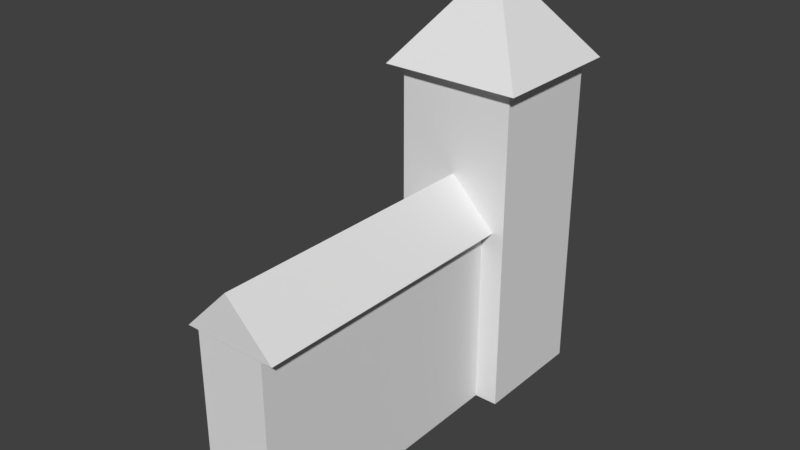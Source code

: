 # Source: Castle_Wallfence_Cap.blend  (saved by Blender 2.79.0; exported with 4.5.12 LTS)
import bpy
from mathutils import Matrix  # noqa: F401  (used for matrix-valued properties, if any)

bpy.ops.wm.read_factory_settings(use_empty=True)
scene = bpy.context.scene
scene.name = 'Scene'

# ---- collections
col_collection_1 = bpy.data.collections.new('Collection 1'); scene.collection.children.link(col_collection_1)

# ---- materials (node trees are filled in below, after node groups)
mat_material = bpy.data.materials.new('Material')
mat_material.alpha_threshold = 0.0
mat_material.use_transparent_shadow = False
mat_material.roughness = 0.5
mat_material.line_color = (0.0, 0.0, 0.0, 1.0)

# ---- material node trees

# ---- world
world_world = bpy.data.worlds.new('World'); scene.world = world_world
world_world.color = (0.05088, 0.05088, 0.05088)
world_world.use_sun_shadow = False
world_world.sun_shadow_jitter_overblur = 0.0
world_world.cycles.sampling_method = 'MANUAL'

# ---- meshes
me_cube = bpy.data.meshes.new('Cube')
me_cube.from_pydata([(0.75, -3.0, -1.0), (-0.75, -3.0, -1.0), (0.75, 3.0, 3.0), (0.75, -3.0, 3.0), (-0.75, -3.0, 3.0), (-0.75, 3.0, 3.0), (0.75, 3.0, -0.9643), (0.75, 3.0, -0.4286), (0.75, 3.0, -0.1429), (0.75, 3.0, 0.1429), (0.75, 3.0, 0.4286), (0.75, 3.0, 0.7143), (0.75, 3.0, 1.0), (0.75, 3.0, 1.286), (0.75, 3.0, 1.571), (0.75, 3.0, 1.857), (0.75, 3.0, 2.143), (0.75, 3.0, 2.429), (0.75, 3.0, 2.714), (0.75, -3.0, -0.7143), (0.75, -3.0, -0.4286), (0.75, -3.0, -0.1429), (0.75, -3.0, 0.1429), (0.75, -3.0, 0.4286), (0.75, -3.0, 0.7143), (0.75, -3.0, 1.0), (0.75, -3.0, 1.286), (0.75, -3.0, 1.571), (0.75, -3.0, 1.857), (0.75, -3.0, 2.143), (0.75, -3.0, 2.429), (0.75, -3.0, 2.714), (-0.75, -3.0, -0.7143), (-0.75, -3.0, -0.4286), (-0.75, -3.0, -0.1429), (-0.75, -3.0, 0.1429), (-0.75, -3.0, 0.4286), (-0.75, -3.0, 0.7143), (-0.75, -3.0, 1.0), (-0.75, -3.0, 1.286), (-0.75, -3.0, 1.571), (-0.75, -3.0, 1.857), (-0.75, -3.0, 2.143), (-0.75, -3.0, 2.429), (-0.75, -3.0, 2.714), (-0.75, 3.0, -0.9643), (-0.75, 3.0, -0.4286), (-0.75, 3.0, -0.1429), (-0.75, 3.0, 0.1429), (-0.75, 3.0, 0.4286), (-0.75, 3.0, 0.7143), (-0.75, 3.0, 1.0), (-0.75, 3.0, 1.286), (-0.75, 3.0, 1.571), (-0.75, 3.0, 1.857), (-0.75, 3.0, 2.143), (-0.75, 3.0, 2.429), (-0.75, 3.0, 2.714), (-1.0, -3.0, 3.001), (0.0, -3.0, 4.001), (-1.0, 3.0, 3.001), (0.0, 3.0, 4.001), (1.0, -3.0, 3.001), (0.0, -3.0, 4.001), (1.0, 3.0, 3.001), (0.0, 3.0, 4.001), (1.25, 3.0, 2.714), (1.25, 3.0, 3.0), (1.25, 3.0, -0.9643), (1.25, 3.0, -0.4286), (1.25, 3.0, -0.1429), (1.25, 3.0, 0.1429), (1.25, 3.0, 0.4286), (1.25, 3.0, 0.7143), (1.25, 3.0, 1.0), (1.25, 3.0, 1.286), (1.25, 3.0, 1.571), (1.25, 3.0, 1.857), (1.25, 3.0, 2.143), (1.25, 3.0, 2.429), (1.25, 5.5, 0.7143), (1.25, 5.5, 0.4286), (1.25, 5.5, 3.0), (1.25, 5.5, 2.714), (1.25, 5.5, 0.1429), (1.25, 5.5, -0.1429), (1.25, 5.5, -0.9643), (1.25, 5.5, -0.4286), (1.25, 5.5, 1.0), (1.25, 5.5, 1.286), (1.25, 5.5, 1.571), (1.25, 5.5, 1.857), (1.25, 5.5, 2.143), (1.25, 5.5, 2.429), (-1.25, 3.0, 2.714), (-1.25, 3.0, 3.0), (-1.25, 3.0, -0.9643), (-1.25, 3.0, -0.4286), (-1.25, 3.0, -0.1429), (-1.25, 3.0, 0.1429), (-1.25, 3.0, 0.4286), (-1.25, 3.0, 0.7143), (-1.25, 3.0, 1.0), (-1.25, 3.0, 1.286), (-1.25, 3.0, 1.571), (-1.25, 3.0, 1.857), (-1.25, 3.0, 2.143), (-1.25, 3.0, 2.429), (-1.25, 5.5, 1.286), (-1.25, 5.5, 1.0), (-1.25, 5.5, 0.7143), (-1.25, 5.5, 0.1429), (-1.25, 5.5, 0.4286), (-1.25, 5.5, 2.714), (-1.25, 5.5, 3.0), (-1.25, 5.5, -0.9643), (-1.25, 5.5, -0.4286), (-1.25, 5.5, -0.1429), (-1.25, 5.5, 1.571), (-1.25, 5.5, 1.857), (-1.25, 5.5, 2.143), (-1.25, 5.5, 2.429), (-1.25, 5.5, 6.0), (1.25, 5.5, 6.0), (1.25, 3.0, 6.0), (-1.25, 3.0, 6.0), (-1.5, 2.75, 6.0), (0.0, 4.25, 8.0), (-1.5, 5.75, 6.0), (0.0, 4.25, 8.0), (1.5, 2.75, 6.0), (0.0, 4.25, 8.0), (1.5, 5.75, 6.0), (0.0, 4.25, 8.0), (1.25, 3.0, 5.625), (1.25, 3.0, 5.25), (1.25, 3.0, 4.875), (1.25, 3.0, 4.5), (1.25, 3.0, 4.125), (1.25, 3.0, 3.75), (1.25, 3.0, 3.375), (1.25, 5.5, 3.375), (1.25, 5.5, 3.75), (1.25, 5.5, 4.125), (1.25, 5.5, 4.5), (1.25, 5.5, 4.875), (1.25, 5.5, 5.25), (1.25, 5.5, 5.625), (-1.25, 3.0, 3.375), (-1.25, 3.0, 3.75), (-1.25, 3.0, 4.125), (-1.25, 3.0, 4.5), (-1.25, 3.0, 4.875), (-1.25, 3.0, 5.25), (-1.25, 3.0, 5.625), (-1.25, 5.5, 5.625), (-1.25, 5.5, 5.25), (-1.25, 5.5, 4.875), (-1.25, 5.5, 4.5), (-1.25, 5.5, 4.125), (-1.25, 5.5, 3.75), (-1.25, 5.5, 3.375), (0.45, -3.0, -1.0), (0.15, -3.0, -1.0), (-0.15, -3.0, -1.0), (-0.45, -3.0, -1.0), (0.45, -3.0, 3.0), (0.15, -3.0, 3.0), (-0.15, -3.0, 3.0), (-0.45, -3.0, 3.0), (0.45, -3.0, -0.7143), (0.15, -3.0, -0.7143), (-0.15, -3.0, -0.7143), (-0.45, -3.0, -0.7143), (0.45, -3.0, -0.4286), (0.15, -3.0, -0.4286), (-0.15, -3.0, -0.4286), (-0.45, -3.0, -0.4286), (0.45, -3.0, -0.1429), (0.15, -3.0, -0.1429), (-0.15, -3.0, -0.1429), (-0.45, -3.0, -0.1429), (0.45, -3.0, 0.1429), (0.15, -3.0, 0.1429), (-0.15, -3.0, 0.1429), (-0.45, -3.0, 0.1429), (0.45, -3.0, 0.4286), (0.15, -3.0, 0.4286), (-0.15, -3.0, 0.4286), (-0.45, -3.0, 0.4286), (0.45, -3.0, 0.7143), (0.15, -3.0, 0.7143), (-0.15, -3.0, 0.7143), (-0.45, -3.0, 0.7143), (0.45, -3.0, 1.0), (0.15, -3.0, 1.0), (-0.15, -3.0, 1.0), (-0.45, -3.0, 1.0), (0.45, -3.0, 1.286), (0.15, -3.0, 1.286), (-0.15, -3.0, 1.286), (-0.45, -3.0, 1.286), (0.45, -3.0, 1.571), (0.15, -3.0, 1.571), (-0.15, -3.0, 1.571), (-0.45, -3.0, 1.571), (0.45, -3.0, 1.857), (0.15, -3.0, 1.857), (-0.15, -3.0, 1.857), (-0.45, -3.0, 1.857), (0.45, -3.0, 2.143), (0.15, -3.0, 2.143), (-0.15, -3.0, 2.143), (-0.45, -3.0, 2.143), (0.45, -3.0, 2.429), (0.15, -3.0, 2.429), (-0.15, -3.0, 2.429), (-0.45, -3.0, 2.429), (0.45, -3.0, 2.714), (0.15, -3.0, 2.714), (-0.15, -3.0, 2.714), (-0.45, -3.0, 2.714), (-1.25, 5.409, 3.75), (-1.25, 5.409, 3.375)], [], [(221, 169, 4, 44), (165, 173, 32, 1), (173, 177, 33, 32), (177, 181, 34, 33), (181, 185, 35, 34), (185, 189, 36, 35), (189, 193, 37, 36), (193, 197, 38, 37), (197, 201, 39, 38), (201, 205, 40, 39), (205, 209, 41, 40), (209, 213, 42, 41), (213, 217, 43, 42), (217, 221, 44, 43), (4, 5, 57, 56, 55, 54, 53, 52, 51, 50, 49, 48, 47, 46, 45, 1, 32, 33, 34, 35, 36, 37, 38, 39, 40, 41, 42, 43, 44), (2, 3, 31, 30, 29, 28, 27, 26, 25, 24, 23, 22, 21, 20, 19, 0, 6, 7, 8, 9, 10, 11, 12, 13, 14, 15, 16, 17, 18), (58, 59, 61, 60), (64, 65, 63, 62), (62, 63, 59, 58), (60, 64, 62, 58), (65, 61, 59, 63), (126, 127, 129, 128), (128, 129, 133, 132), (132, 133, 131, 130), (130, 131, 127, 126), (128, 132, 130, 126), (133, 129, 127, 131), (30, 31, 218, 214), (214, 218, 219, 215), (215, 219, 220, 216), (216, 220, 221, 217), (29, 30, 214, 210), (210, 214, 215, 211), (211, 215, 216, 212), (212, 216, 217, 213), (28, 29, 210, 206), (206, 210, 211, 207), (207, 211, 212, 208), (208, 212, 213, 209), (27, 28, 206, 202), (202, 206, 207, 203), (203, 207, 208, 204), (204, 208, 209, 205), (26, 27, 202, 198), (198, 202, 203, 199), (199, 203, 204, 200), (200, 204, 205, 201), (25, 26, 198, 194), (194, 198, 199, 195), (195, 199, 200, 196), (196, 200, 201, 197), (24, 25, 194, 190), (190, 194, 195, 191), (191, 195, 196, 192), (192, 196, 197, 193), (23, 24, 190, 186), (186, 190, 191, 187), (187, 191, 192, 188), (188, 192, 193, 189), (22, 23, 186, 182), (182, 186, 187, 183), (183, 187, 188, 184), (184, 188, 189, 185), (21, 22, 182, 178), (178, 182, 183, 179), (179, 183, 184, 180), (180, 184, 185, 181), (20, 21, 178, 174), (174, 178, 179, 175), (175, 179, 180, 176), (176, 180, 181, 177), (19, 20, 174, 170), (170, 174, 175, 171), (171, 175, 176, 172), (172, 176, 177, 173), (0, 19, 170, 162), (162, 170, 171, 163), (163, 171, 172, 164), (164, 172, 173, 165), (31, 3, 166, 218), (218, 166, 167, 219), (219, 167, 168, 220), (220, 168, 169, 221), (125, 154, 153, 152, 151, 150, 149, 148, 95, 94, 107, 106, 105, 104, 103, 102, 101, 100, 99, 98, 97, 96, 68, 69, 70, 71, 72, 73, 74, 75, 76, 77, 78, 79, 66, 67, 140, 139, 138, 137, 136, 135, 134, 124), (95, 148, 149, 150, 151, 152, 153, 154, 125, 122, 155, 156, 157, 158, 159, 160, 222, 223, 161, 114, 113, 121, 120, 119, 118, 108, 109, 110, 112, 111, 117, 116, 115, 96, 97, 98, 99, 100, 101, 102, 103, 104, 105, 106, 107, 94), (67, 66, 79, 78, 77, 76, 75, 74, 73, 72, 71, 70, 69, 68, 86, 87, 85, 84, 81, 80, 88, 89, 90, 91, 92, 93, 83, 82, 141, 142, 143, 144, 145, 146, 147, 123, 124, 134, 135, 136, 137, 138, 139, 140), (161, 123, 147, 146, 145, 144, 143, 142, 141, 82, 83, 93, 92, 91, 90, 89, 88, 80, 81, 84, 85, 87, 86, 115, 116, 117, 111, 112, 110, 109, 108, 118, 119, 120, 121, 113, 114), (158, 157, 123, 161), (223, 222, 158, 161), (122, 123, 157, 155)])
_uv = me_cube.uv_layers.new(name='UVMap')
_uv.uv.foreach_set('vector', [0.1709, 0.7231, 0.1709, 0.7231, 0.1709, 0.7231, 0.1709, 0.7231, 0.1709, 0.7231, 0.1709, 0.7231, 0.1709, 0.7231, 0.1709, 0.7231, 0.1709, 0.7231, 0.1709, 0.7231, 0.1709, 0.7231, 0.1709, 0.7231, 0.1709, 0.7231, 0.1709, 0.7231, 0.1709, 0.7231, 0.1709, 0.7231, 0.1709, 0.7231, 0.1709, 0.7231, 0.1709, 0.7231, 0.1709, 0.7231, 0.1709, 0.7231, 0.1709, 0.7231, 0.1709, 0.7231, 0.1709, 0.7231, 0.1709, 0.7231, 0.1709, 0.7231, 0.1709, 0.7231, 0.1709, 0.7231, 0.1709, 0.7231, 0.1709, 0.7231, 0.1709, 0.7231, 0.1709, 0.7231, 0.1709, 0.7231, 0.1709, 0.7231, 0.1709, 0.7231, 0.1709, 0.7231, 0.1709, 0.7231, 0.1709, 0.7231, 0.1709, 0.7231, 0.1709, 0.7231, 0.1709, 0.7231, 0.1709, 0.7231, 0.1709, 0.7231, 0.1709, 0.7231, 0.1709, 0.7231, 0.1709, 0.7231, 0.1709, 0.7231, 0.1709, 0.7231, 0.1709, 0.7231, 0.1709, 0.7231, 0.1709, 0.7231, 0.1709, 0.7231, 0.1709, 0.7231, 0.1709, 0.7231, 0.1709, 0.7231, 0.1709, 0.7231, 0.1709, 0.7231, 0.1709, 0.7231, 0.1709, 0.7231, 0.1709, 0.7231, 0.1709, 0.7231, 0.1709, 0.7231, 0.1709, 0.7231, 0.1709, 0.7231, 0.1709, 0.7231, 0.1709, 0.7231, 0.1709, 0.7231, 0.1709, 0.7231, 0.1709, 0.7231, 0.1709, 0.7231, 0.1709, 0.7231, 0.1709, 0.7231, 0.1709, 0.7231, 0.1709, 0.7231, 0.1709, 0.7231, 0.1709, 0.7231, 0.1709, 0.7231, 0.1709, 0.7231, 0.1709, 0.7231, 0.1709, 0.7231, 0.1709, 0.7231, 0.1709, 0.7231, 0.1709, 0.7231, 0.1709, 0.7231, 0.1709, 0.7231, 0.1709, 0.7231, 0.1709, 0.7231, 0.1709, 0.7231, 0.1709, 0.7231, 0.1709, 0.7231, 0.1709, 0.7231, 0.1709, 0.7231, 0.1709, 0.7231, 0.1709, 0.7231, 0.1709, 0.7231, 0.1709, 0.7231, 0.1709, 0.7231, 0.1709, 0.7231, 0.1709, 0.7231, 0.1709, 0.7231, 0.1709, 0.7231, 0.1709, 0.7231, 0.1709, 0.7231, 0.1709, 0.7231, 0.1709, 0.7231, 0.1709, 0.7231, 0.1709, 0.7231, 0.1709, 0.7231, 0.1709, 0.7231, 0.1709, 0.7231, 0.1709, 0.7231, 0.1709, 0.7231, 0.1709, 0.7231, 0.1709, 0.7231, 0.1709, 0.5356, 0.1709, 0.5356, 0.1709, 0.5356, 0.1709, 0.5356, 0.1709, 0.5356, 0.1709, 0.5356, 0.1709, 0.5356, 0.1709, 0.5356, 0.1709, 0.5356, 0.1709, 0.5356, 0.1709, 0.5356, 0.1709, 0.5356, 0.1709, 0.5356, 0.1709, 0.5356, 0.1709, 0.5356, 0.1709, 0.5356, 0.1709, 0.7231, 0.1709, 0.7231, 0.1709, 0.7231, 0.1709, 0.7231, 0.1709, 0.5356, 0.1709, 0.5356, 0.1709, 0.5356, 0.1709, 0.5356, 0.1709, 0.5356, 0.1709, 0.5356, 0.1709, 0.5356, 0.1709, 0.5356, 0.1709, 0.5356, 0.1709, 0.5356, 0.1709, 0.5356, 0.1709, 0.5356, 0.1709, 0.5356, 0.1709, 0.5356, 0.1709, 0.5356, 0.1709, 0.5356, 0.1709, 0.5356, 0.1709, 0.5356, 0.1709, 0.5356, 0.1709, 0.5356, 0.1709, 0.7231, 0.1709, 0.7231, 0.1709, 0.7231, 0.1709, 0.7231, 0.1709, 0.7231, 0.1709, 0.7231, 0.1709, 0.7231, 0.1709, 0.7231, 0.1709, 0.7231, 0.1709, 0.7231, 0.1709, 0.7231, 0.1709, 0.7231, 0.1709, 0.7231, 0.1709, 0.7231, 0.1709, 0.7231, 0.1709, 0.7231, 0.1709, 0.7231, 0.1709, 0.7231, 0.1709, 0.7231, 0.1709, 0.7231, 0.1709, 0.7231, 0.1709, 0.7231, 0.1709, 0.7231, 0.1709, 0.7231, 0.1709, 0.7231, 0.1709, 0.7231, 0.1709, 0.7231, 0.1709, 0.7231, 0.1709, 0.7231, 0.1709, 0.7231, 0.1709, 0.7231, 0.1709, 0.7231, 0.1709, 0.7231, 0.1709, 0.7231, 0.1709, 0.7231, 0.1709, 0.7231, 0.1709, 0.7231, 0.1709, 0.7231, 0.1709, 0.7231, 0.1709, 0.7231, 0.1709, 0.7231, 0.1709, 0.7231, 0.1709, 0.7231, 0.1709, 0.7231, 0.1709, 0.7231, 0.1709, 0.7231, 0.1709, 0.7231, 0.1709, 0.7231, 0.1709, 0.7231, 0.1709, 0.7231, 0.1709, 0.7231, 0.1709, 0.7231, 0.1709, 0.7231, 0.1709, 0.7231, 0.1709, 0.7231, 0.1709, 0.7231, 0.1709, 0.7231, 0.1709, 0.7231, 0.1709, 0.7231, 0.1709, 0.7231, 0.1709, 0.7231, 0.1709, 0.7231, 0.1709, 0.7231, 0.1709, 0.7231, 0.1709, 0.7231, 0.1709, 0.7231, 0.1709, 0.7231, 0.1709, 0.7231, 0.1709, 0.7231, 0.1709, 0.7231, 0.1709, 0.7231, 0.1709, 0.7231, 0.1709, 0.7231, 0.1709, 0.7231, 0.1709, 0.7231, 0.1709, 0.7231, 0.1709, 0.7231, 0.1709, 0.7231, 0.1709, 0.7231, 0.1709, 0.7231, 0.1709, 0.7231, 0.1709, 0.7231, 0.1709, 0.7231, 0.1709, 0.7231, 0.1709, 0.7231, 0.1709, 0.7231, 0.1709, 0.7231, 0.1709, 0.7231, 0.1709, 0.7231, 0.1709, 0.7231, 0.1709, 0.7231, 0.1709, 0.7231, 0.1709, 0.7231, 0.1709, 0.7231, 0.1709, 0.7231, 0.1709, 0.7231, 0.1709, 0.7231, 0.1709, 0.7231, 0.1709, 0.7231, 0.1709, 0.7231, 0.1709, 0.7231, 0.1709, 0.7231, 0.1709, 0.7231, 0.1709, 0.7231, 0.1709, 0.7231, 0.1709, 0.7231, 0.1709, 0.7231, 0.1709, 0.7231, 0.1709, 0.7231, 0.1709, 0.7231, 0.1709, 0.7231, 0.1709, 0.7231, 0.1709, 0.7231, 0.1709, 0.7231, 0.1709, 0.7231, 0.1709, 0.7231, 0.1709, 0.7231, 0.1709, 0.7231, 0.1709, 0.7231, 0.1709, 0.7231, 0.1709, 0.7231, 0.1709, 0.7231, 0.1709, 0.7231, 0.1709, 0.7231, 0.1709, 0.7231, 0.1709, 0.7231, 0.1709, 0.7231, 0.1709, 0.7231, 0.1709, 0.7231, 0.1709, 0.7231, 0.1709, 0.7231, 0.1709, 0.7231, 0.1709, 0.7231, 0.1709, 0.7231, 0.1709, 0.7231, 0.1709, 0.7231, 0.1709, 0.7231, 0.1709, 0.7231, 0.1709, 0.7231, 0.1709, 0.7231, 0.1709, 0.7231, 0.1709, 0.7231, 0.1709, 0.7231, 0.1709, 0.7231, 0.1709, 0.7231, 0.1709, 0.7231, 0.1709, 0.7231, 0.1709, 0.7231, 0.1709, 0.7231, 0.1709, 0.7231, 0.1709, 0.7231, 0.1709, 0.7231, 0.1709, 0.7231, 0.1709, 0.7231, 0.1709, 0.7231, 0.1709, 0.7231, 0.1709, 0.7231, 0.1709, 0.7231, 0.1709, 0.7231, 0.1709, 0.7231, 0.1709, 0.7231, 0.1709, 0.7231, 0.1709, 0.7231, 0.1709, 0.7231, 0.1709, 0.7231, 0.1709, 0.7231, 0.1709, 0.7231, 0.1709, 0.7231, 0.1709, 0.7231, 0.1709, 0.7231, 0.1709, 0.7231, 0.1709, 0.7231, 0.1709, 0.7231, 0.1709, 0.7231, 0.1709, 0.7231, 0.1709, 0.7231, 0.1709, 0.7231, 0.1709, 0.7231, 0.1709, 0.7231, 0.1709, 0.7231, 0.1709, 0.7231, 0.1709, 0.7231, 0.1709, 0.7231, 0.1709, 0.7231, 0.1709, 0.7231, 0.1709, 0.7231, 0.1709, 0.7231, 0.1709, 0.7231, 0.1709, 0.7231, 0.1709, 0.7231, 0.1709, 0.7231, 0.1709, 0.7231, 0.1709, 0.7231, 0.1709, 0.7231, 0.1709, 0.7231, 0.1709, 0.7231, 0.1709, 0.7231, 0.1709, 0.7231, 0.1709, 0.7231, 0.1709, 0.7231, 0.1709, 0.7231, 0.1709, 0.7231, 0.1709, 0.7231, 0.1709, 0.7231, 0.1709, 0.7231, 0.1709, 0.7231, 0.1709, 0.7231, 0.1709, 0.7231, 0.1709, 0.7231, 0.1709, 0.7231, 0.1709, 0.7231, 0.1709, 0.7231, 0.1709, 0.7231, 0.1709, 0.7231, 0.1709, 0.7231, 0.1709, 0.7231, 0.1709, 0.7231, 0.1709, 0.7231, 0.1709, 0.7231, 0.1709, 0.7231, 0.1709, 0.7231, 0.1709, 0.7231, 0.1709, 0.7231, 0.1709, 0.7231, 0.1709, 0.7231, 0.1709, 0.7231, 0.1709, 0.7231, 0.1709, 0.7231, 0.1709, 0.7231, 0.1709, 0.7231, 0.1709, 0.7231, 0.1709, 0.7231, 0.1709, 0.7231, 0.1709, 0.7231, 0.1709, 0.7231, 0.1709, 0.7231, 0.1709, 0.7231, 0.1709, 0.7231, 0.1709, 0.7231, 0.1709, 0.7231, 0.1709, 0.7231, 0.1709, 0.7231, 0.1709, 0.7231, 0.1709, 0.7231, 0.1709, 0.7231, 0.1709, 0.7231, 0.1709, 0.7231, 0.1709, 0.7231, 0.1709, 0.7231, 0.1709, 0.7231, 0.1709, 0.7231, 0.1709, 0.7231, 0.1709, 0.7231, 0.1709, 0.7231, 0.1709, 0.7231, 0.1709, 0.7231, 0.1709, 0.7231, 0.1709, 0.7231, 0.1709, 0.7231, 0.1709, 0.7231, 0.1709, 0.7231, 0.1709, 0.7231, 0.1709, 0.7231, 0.1709, 0.7231, 0.1709, 0.7231, 0.1709, 0.7231, 0.1709, 0.7231, 0.1709, 0.7231, 0.1709, 0.7231, 0.1709, 0.7231, 0.1709, 0.7231, 0.1709, 0.7231, 0.1709, 0.7231, 0.1709, 0.7231, 0.1709, 0.7231, 0.1709, 0.7231, 0.1709, 0.7231, 0.1709, 0.7231, 0.1709, 0.7231, 0.1709, 0.7231, 0.1709, 0.7231, 0.1709, 0.7231, 0.1709, 0.7231, 0.1709, 0.7231, 0.1709, 0.7231, 0.1709, 0.7231, 0.1709, 0.7231, 0.1709, 0.7231, 0.1709, 0.7231, 0.1709, 0.7231, 0.1709, 0.7231, 0.1709, 0.7231, 0.1709, 0.7231, 0.1709, 0.7231, 0.1709, 0.7231, 0.1709, 0.7231, 0.1709, 0.7231, 0.1709, 0.7231, 0.1709, 0.7231, 0.1709, 0.7231, 0.1709, 0.7231, 0.1709, 0.7231, 0.1709, 0.7231, 0.1709, 0.7231, 0.1709, 0.7231, 0.1709, 0.7231, 0.1709, 0.7231, 0.1709, 0.7231, 0.1709, 0.7231, 0.1709, 0.7231, 0.1709, 0.7231, 0.1709, 0.7231, 0.1709, 0.7231, 0.1709, 0.7231, 0.1709, 0.7231, 0.1709, 0.7231, 0.1709, 0.7231, 0.1709, 0.7231, 0.1709, 0.7231, 0.1709, 0.7231, 0.1709, 0.7231, 0.1709, 0.7231, 0.1709, 0.7231, 0.1709, 0.7231, 0.1709, 0.7231, 0.1709, 0.7231, 0.1709, 0.7231, 0.1709, 0.7231, 0.1709, 0.7231, 0.1709, 0.7231, 0.1709, 0.7231, 0.1709, 0.7231, 0.1709, 0.7231, 0.1709, 0.7231, 0.1709, 0.7231, 0.1709, 0.7231, 0.1709, 0.7231, 0.1709, 0.7231, 0.1709, 0.7231, 0.1709, 0.7231, 0.1709, 0.7231, 0.1709, 0.7231, 0.1709, 0.7231, 0.1709, 0.7231, 0.1709, 0.7231, 0.1709, 0.7231, 0.1709, 0.7231, 0.1709, 0.7231, 0.1709, 0.7231, 0.1709, 0.7231, 0.1709, 0.7231, 0.1709, 0.7231, 0.1709, 0.7231, 0.1709, 0.7231, 0.1709, 0.7231, 0.1709, 0.7231, 0.1709, 0.7231, 0.1709, 0.7231, 0.1709, 0.7231, 0.1709, 0.7231, 0.1709, 0.7231, 0.1709, 0.7231, 0.1709, 0.7231, 0.1709, 0.7231, 0.1709, 0.7231, 0.1709, 0.7231, 0.1709, 0.7231, 0.1709, 0.7231, 0.1709, 0.7231, 0.1709, 0.7231, 0.1709, 0.7231, 0.1709, 0.7231, 0.1709, 0.7231, 0.1709, 0.7231, 0.1709, 0.7231, 0.1709, 0.7231, 0.1709, 0.7231, 0.1709, 0.7231, 0.1709, 0.7231, 0.1709, 0.7231, 0.1709, 0.7231, 0.1709, 0.7231, 0.1709, 0.7231, 0.1709, 0.7231, 0.1709, 0.7231, 0.1709, 0.7231, 0.1709, 0.7231, 0.1709, 0.7231, 0.1709, 0.7231, 0.1709, 0.7231, 0.1709, 0.7231, 0.1709, 0.7231, 0.1709, 0.7231, 0.1709, 0.7231, 0.1709, 0.7231, 0.1709, 0.7231, 0.1709, 0.7231, 0.1709, 0.7231, 0.1709, 0.7231, 0.1709, 0.7231, 0.1709, 0.7231, 0.1709, 0.7231, 0.1709, 0.7231, 0.1709, 0.7231, 0.1709, 0.7231, 0.1709, 0.7231, 0.1709, 0.7231, 0.1709, 0.7231, 0.1709, 0.7231, 0.1709, 0.7231, 0.1709, 0.7231])
me_cube.materials.append(mat_material)
me_cube.use_remesh_preserve_volume = False
me_cube.use_remesh_preserve_attributes = False
me_cube.use_mirror_vertex_groups = False
me_cube.update()

# ---- objects
ob_wall = bpy.data.objects.new('Wall', me_cube)

# ---- transforms, parenting, visibility, modifiers, constraints
ob_wall.location = (0.0, 0.0, 0.0)
ob_wall.lock_rotations_4d = False
ob_wall.empty_display_type = 'ARROWS'
ob_wall.lineart.crease_threshold = 0.0

# ---- collection membership
col_collection_1.objects.link(ob_wall)

# ---- scene / render settings (as saved in the file)
scene.frame_start = 1; scene.frame_end = 250; scene.frame_set(1)
scene.render.engine = 'BLENDER_EEVEE_NEXT'
scene.render.resolution_percentage = 50
scene.render.dither_intensity = 0.0
scene.cycles.use_denoising = False
scene.cycles.samples = 128
scene.cycles.sampling_pattern = 'TABULATED_SOBOL'
scene.cycles.light_sampling_threshold = 0.0
scene.cycles.use_adaptive_sampling = False
scene.cycles.use_light_tree = False
scene.cycles.blur_glossy = 0.0
scene.cycles.sample_clamp_indirect = 0.0
scene.view_settings.view_transform = 'Standard'
bpy.context.view_layer.update()

# ---- added for rendering (the .blend has no active camera and no usable light): camera, sun
cam_auto = bpy.data.cameras.new('AutoCamera')
cam_auto.lens = 50.0
cam_auto.sensor_width = 36.0
cam_auto.clip_end = 1000.0
ob_auto_camera = bpy.data.objects.new('AutoCamera', cam_auto)
scene.collection.objects.link(ob_auto_camera)
ob_auto_camera.location = (11.9409, -12.954, 13.0527)
ob_auto_camera.rotation_euler = (1.09748, -7.21219e-08, 0.694738)
scene.camera = ob_auto_camera
light_auto_sun = bpy.data.lights.new('AutoSun', 'SUN')
light_auto_sun.energy = 3.0
light_auto_sun.angle = 0.0523599
ob_auto_sun = bpy.data.objects.new('AutoSun', light_auto_sun)
scene.collection.objects.link(ob_auto_sun)
ob_auto_sun.rotation_euler = (0.872665, 0.174533, 0.523599)
bpy.context.view_layer.update()
